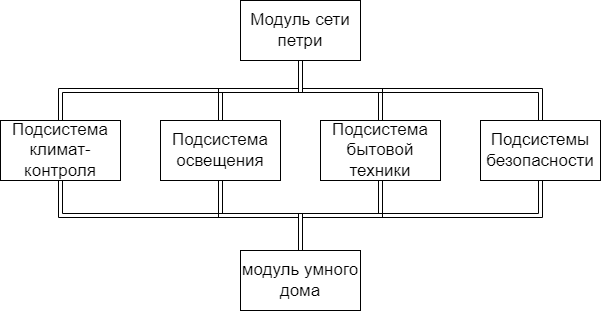

The diagram above was exported from draw.io. Its source (the exported page's mxGraphModel, read from the mxfile embedded in the PNG):
<mxGraphModel dx="868" dy="488" grid="1" gridSize="10" guides="1" tooltips="1" connect="1" arrows="1" fold="1" page="1" pageScale="1" pageWidth="827" pageHeight="1169" math="0" shadow="0">
  <root>
    <mxCell id="0" />
    <mxCell id="1" parent="0" />
    <mxCell id="Maz2lw7bwSB5DuBFgXpp-7" style="edgeStyle=orthogonalEdgeStyle;rounded=0;orthogonalLoop=1;jettySize=auto;html=1;exitX=0.5;exitY=1;exitDx=0;exitDy=0;entryX=0.5;entryY=0;entryDx=0;entryDy=0;fontSize=17;shape=link;" parent="1" source="Maz2lw7bwSB5DuBFgXpp-1" target="Maz2lw7bwSB5DuBFgXpp-2" edge="1">
      <mxGeometry relative="1" as="geometry" />
    </mxCell>
    <mxCell id="Maz2lw7bwSB5DuBFgXpp-8" style="edgeStyle=orthogonalEdgeStyle;rounded=0;orthogonalLoop=1;jettySize=auto;html=1;exitX=0.5;exitY=1;exitDx=0;exitDy=0;entryX=0.5;entryY=0;entryDx=0;entryDy=0;fontSize=17;shape=link;" parent="1" source="Maz2lw7bwSB5DuBFgXpp-1" target="Maz2lw7bwSB5DuBFgXpp-3" edge="1">
      <mxGeometry relative="1" as="geometry" />
    </mxCell>
    <mxCell id="Maz2lw7bwSB5DuBFgXpp-9" style="edgeStyle=orthogonalEdgeStyle;rounded=0;orthogonalLoop=1;jettySize=auto;html=1;exitX=0.5;exitY=1;exitDx=0;exitDy=0;entryX=0.5;entryY=0;entryDx=0;entryDy=0;fontSize=17;shape=link;" parent="1" source="Maz2lw7bwSB5DuBFgXpp-1" target="Maz2lw7bwSB5DuBFgXpp-4" edge="1">
      <mxGeometry relative="1" as="geometry" />
    </mxCell>
    <mxCell id="Maz2lw7bwSB5DuBFgXpp-10" style="edgeStyle=orthogonalEdgeStyle;rounded=0;orthogonalLoop=1;jettySize=auto;html=1;exitX=0.5;exitY=1;exitDx=0;exitDy=0;entryX=0.5;entryY=0;entryDx=0;entryDy=0;fontSize=17;shape=link;" parent="1" source="Maz2lw7bwSB5DuBFgXpp-1" target="Maz2lw7bwSB5DuBFgXpp-5" edge="1">
      <mxGeometry relative="1" as="geometry" />
    </mxCell>
    <mxCell id="Maz2lw7bwSB5DuBFgXpp-1" value="&lt;font style=&quot;font-size: 17px;&quot;&gt;Модуль сети петри&lt;/font&gt;" style="rounded=0;whiteSpace=wrap;html=1;" parent="1" vertex="1">
      <mxGeometry x="440" y="60" width="120" height="60" as="geometry" />
    </mxCell>
    <mxCell id="Maz2lw7bwSB5DuBFgXpp-11" style="edgeStyle=orthogonalEdgeStyle;rounded=0;orthogonalLoop=1;jettySize=auto;html=1;exitX=0.5;exitY=1;exitDx=0;exitDy=0;entryX=0.5;entryY=0;entryDx=0;entryDy=0;fontSize=17;shape=link;" parent="1" source="Maz2lw7bwSB5DuBFgXpp-2" target="Maz2lw7bwSB5DuBFgXpp-6" edge="1">
      <mxGeometry relative="1" as="geometry" />
    </mxCell>
    <mxCell id="Maz2lw7bwSB5DuBFgXpp-2" value="&lt;span style=&quot;font-size:14.0pt;font-family:&lt;br/&gt;&amp;quot;Times New Roman&amp;quot;,serif;mso-fareast-font-family:Calibri;mso-ansi-language:RU;&lt;br/&gt;mso-fareast-language:EN-US;mso-bidi-language:AR-SA&quot; lang=&quot;RU&quot;&gt;Подсистема климат-контроля&lt;/span&gt;" style="rounded=0;whiteSpace=wrap;html=1;fontSize=17;" parent="1" vertex="1">
      <mxGeometry x="200" y="180" width="120" height="60" as="geometry" />
    </mxCell>
    <mxCell id="Maz2lw7bwSB5DuBFgXpp-12" style="edgeStyle=orthogonalEdgeStyle;rounded=0;orthogonalLoop=1;jettySize=auto;html=1;exitX=0.5;exitY=1;exitDx=0;exitDy=0;fontSize=17;shape=link;" parent="1" source="Maz2lw7bwSB5DuBFgXpp-3" edge="1">
      <mxGeometry relative="1" as="geometry">
        <mxPoint x="500" y="310" as="targetPoint" />
      </mxGeometry>
    </mxCell>
    <mxCell id="Maz2lw7bwSB5DuBFgXpp-3" value="&lt;span style=&quot;font-size:14.0pt;font-family:&lt;br/&gt;&amp;quot;Times New Roman&amp;quot;,serif;mso-fareast-font-family:Calibri;mso-ansi-language:RU;&lt;br/&gt;mso-fareast-language:EN-US;mso-bidi-language:AR-SA&quot; lang=&quot;RU&quot;&gt;Подсистема освещения&lt;/span&gt;" style="rounded=0;whiteSpace=wrap;html=1;fontSize=17;" parent="1" vertex="1">
      <mxGeometry x="360" y="180" width="120" height="60" as="geometry" />
    </mxCell>
    <mxCell id="Maz2lw7bwSB5DuBFgXpp-13" style="edgeStyle=orthogonalEdgeStyle;rounded=0;orthogonalLoop=1;jettySize=auto;html=1;exitX=0.5;exitY=1;exitDx=0;exitDy=0;entryX=0.5;entryY=0;entryDx=0;entryDy=0;fontSize=17;shape=link;" parent="1" source="Maz2lw7bwSB5DuBFgXpp-4" target="Maz2lw7bwSB5DuBFgXpp-6" edge="1">
      <mxGeometry relative="1" as="geometry" />
    </mxCell>
    <mxCell id="Maz2lw7bwSB5DuBFgXpp-4" value="&lt;span style=&quot;font-size:14.0pt;font-family:&lt;br/&gt;&amp;quot;Times New Roman&amp;quot;,serif;mso-fareast-font-family:Calibri;mso-ansi-language:RU;&lt;br/&gt;mso-fareast-language:EN-US;mso-bidi-language:AR-SA&quot; lang=&quot;RU&quot;&gt;Подсистема бытовой техники&lt;/span&gt;" style="rounded=0;whiteSpace=wrap;html=1;fontSize=17;" parent="1" vertex="1">
      <mxGeometry x="520" y="180" width="120" height="60" as="geometry" />
    </mxCell>
    <mxCell id="Maz2lw7bwSB5DuBFgXpp-14" style="edgeStyle=orthogonalEdgeStyle;rounded=0;orthogonalLoop=1;jettySize=auto;html=1;exitX=0.5;exitY=1;exitDx=0;exitDy=0;entryX=0.5;entryY=0;entryDx=0;entryDy=0;fontSize=17;shape=link;" parent="1" source="Maz2lw7bwSB5DuBFgXpp-5" target="Maz2lw7bwSB5DuBFgXpp-6" edge="1">
      <mxGeometry relative="1" as="geometry" />
    </mxCell>
    <mxCell id="Maz2lw7bwSB5DuBFgXpp-5" value="&lt;span style=&quot;font-size:14.0pt;font-family:&lt;br/&gt;&amp;quot;Times New Roman&amp;quot;,serif;mso-fareast-font-family:Calibri;mso-ansi-language:RU;&lt;br/&gt;mso-fareast-language:EN-US;mso-bidi-language:AR-SA&quot; lang=&quot;RU&quot;&gt;Подсистемы безопасности&lt;/span&gt;" style="rounded=0;whiteSpace=wrap;html=1;fontSize=17;" parent="1" vertex="1">
      <mxGeometry x="680" y="180" width="120" height="60" as="geometry" />
    </mxCell>
    <mxCell id="Maz2lw7bwSB5DuBFgXpp-6" value="модуль умного дома" style="rounded=0;whiteSpace=wrap;html=1;fontSize=17;" parent="1" vertex="1">
      <mxGeometry x="440" y="310" width="120" height="60" as="geometry" />
    </mxCell>
  </root>
</mxGraphModel>